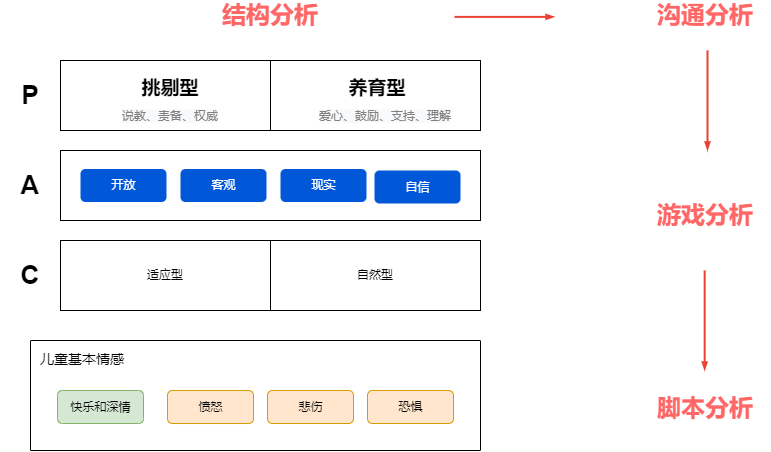

The diagram above was exported from draw.io. Its source (the exported page's mxGraphModel, read from the mxfile embedded in the PNG):
<mxGraphModel dx="1090" dy="862" grid="1" gridSize="10" guides="1" tooltips="1" connect="1" arrows="1" fold="1" page="1" pageScale="1" pageWidth="1169" pageHeight="827" math="0" shadow="0">
  <root>
    <mxCell id="0" />
    <mxCell id="1" parent="0" />
    <mxCell id="14" value="&lt;font style=&quot;font-size: 14px&quot;&gt;儿童基本情感&lt;/font&gt;" style="sketch=0;points=[[0,0,0],[0.25,0,0],[0.5,0,0],[0.75,0,0],[1,0,0],[1,0.25,0],[1,0.5,0],[1,0.75,0],[1,1,0],[0.75,1,0],[0.5,1,0],[0.25,1,0],[0,1,0],[0,0.75,0],[0,0.5,0],[0,0.25,0]];rounded=1;absoluteArcSize=1;arcSize=2;html=1;shadow=0;dashed=0;fontSize=12;align=left;verticalAlign=top;spacing=10;spacingTop=-4;" parent="1" vertex="1">
      <mxGeometry x="80" y="470" width="450" height="110" as="geometry" />
    </mxCell>
    <mxCell id="20" value="快乐和深情" style="fillColor=#d5e8d4;strokeColor=#82b366;html=1;align=center;verticalAlign=middle;fontStyle=0;fontSize=12;shadow=0;rounded=1;" parent="1" vertex="1">
      <mxGeometry x="107" y="520" width="86" height="33" as="geometry" />
    </mxCell>
    <mxCell id="21" value="愤怒" style="fillColor=#ffe6cc;strokeColor=#d79b00;html=1;align=center;verticalAlign=middle;fontStyle=0;fontSize=12;shadow=0;rounded=1;" parent="1" vertex="1">
      <mxGeometry x="217" y="520" width="86" height="33" as="geometry" />
    </mxCell>
    <mxCell id="22" value="悲伤" style="fillColor=#ffe6cc;strokeColor=#d79b00;html=1;align=center;verticalAlign=middle;fontStyle=0;fontSize=12;shadow=0;rounded=1;" parent="1" vertex="1">
      <mxGeometry x="317" y="520" width="86" height="33" as="geometry" />
    </mxCell>
    <mxCell id="23" value="恐惧" style="fillColor=#ffe6cc;strokeColor=#d79b00;html=1;align=center;verticalAlign=middle;fontStyle=0;fontSize=12;shadow=0;rounded=1;" parent="1" vertex="1">
      <mxGeometry x="417" y="520" width="86" height="33" as="geometry" />
    </mxCell>
    <mxCell id="58" value="自然型" style="rounded=0;whiteSpace=wrap;html=1;" vertex="1" parent="1">
      <mxGeometry x="320" y="370" width="210" height="70" as="geometry" />
    </mxCell>
    <mxCell id="59" value="适应型" style="rounded=0;whiteSpace=wrap;html=1;" vertex="1" parent="1">
      <mxGeometry x="110" y="370" width="210" height="70" as="geometry" />
    </mxCell>
    <mxCell id="60" value="C" style="text;html=1;strokeColor=none;fillColor=none;align=center;verticalAlign=middle;whiteSpace=wrap;rounded=0;fontSize=26;fontStyle=1" vertex="1" parent="1">
      <mxGeometry x="50" y="390" width="60" height="30" as="geometry" />
    </mxCell>
    <mxCell id="62" value="" style="rounded=0;whiteSpace=wrap;html=1;" vertex="1" parent="1">
      <mxGeometry x="110" y="280" width="420" height="70" as="geometry" />
    </mxCell>
    <mxCell id="63" value="A" style="text;html=1;strokeColor=none;fillColor=none;align=center;verticalAlign=middle;whiteSpace=wrap;rounded=0;fontSize=26;fontStyle=1" vertex="1" parent="1">
      <mxGeometry x="50" y="300" width="60" height="30" as="geometry" />
    </mxCell>
    <mxCell id="64" value="" style="rounded=0;whiteSpace=wrap;html=1;" vertex="1" parent="1">
      <mxGeometry x="320" y="190" width="210" height="70" as="geometry" />
    </mxCell>
    <mxCell id="65" value="" style="rounded=0;whiteSpace=wrap;html=1;" vertex="1" parent="1">
      <mxGeometry x="110" y="190" width="210" height="70" as="geometry" />
    </mxCell>
    <mxCell id="66" value="P" style="text;html=1;strokeColor=none;fillColor=none;align=center;verticalAlign=middle;whiteSpace=wrap;rounded=0;fontSize=26;fontStyle=1" vertex="1" parent="1">
      <mxGeometry x="50" y="210" width="60" height="30" as="geometry" />
    </mxCell>
    <mxCell id="69" value="客观" style="rounded=1;fillColor=#0057D8;strokeColor=none;html=1;fontColor=#ffffff;align=center;verticalAlign=middle;fontStyle=0;fontSize=12;sketch=0;shadow=0;" vertex="1" parent="1">
      <mxGeometry x="230" y="298.5" width="86" height="33" as="geometry" />
    </mxCell>
    <mxCell id="70" value="开放" style="rounded=1;fillColor=#0057D8;strokeColor=none;html=1;fontColor=#ffffff;align=center;verticalAlign=middle;fontStyle=0;fontSize=12;sketch=0;shadow=0;" vertex="1" parent="1">
      <mxGeometry x="130" y="298.5" width="86" height="33" as="geometry" />
    </mxCell>
    <mxCell id="71" value="现实" style="rounded=1;fillColor=#0057D8;strokeColor=none;html=1;fontColor=#ffffff;align=center;verticalAlign=middle;fontStyle=0;fontSize=12;sketch=0;shadow=0;" vertex="1" parent="1">
      <mxGeometry x="330" y="298.5" width="86" height="33" as="geometry" />
    </mxCell>
    <mxCell id="72" value="自信" style="rounded=1;fillColor=#0057D8;strokeColor=none;html=1;fontColor=#ffffff;align=center;verticalAlign=middle;fontStyle=0;fontSize=12;sketch=0;shadow=0;" vertex="1" parent="1">
      <mxGeometry x="424" y="300" width="86" height="33" as="geometry" />
    </mxCell>
    <mxCell id="73" value="&lt;span style=&quot;color: rgb(128 , 128 , 128) ; font-family: &amp;#34;helvetica&amp;#34; ; font-size: 12px ; font-style: normal ; font-weight: 400 ; letter-spacing: normal ; text-align: center ; text-indent: 0px ; text-transform: none ; word-spacing: 0px ; background-color: rgb(248 , 249 , 250) ; display: inline ; float: none&quot;&gt;说教、责备、权威&lt;/span&gt;" style="text;whiteSpace=wrap;html=1;fontSize=19;fontColor=#808080;" vertex="1" parent="1">
      <mxGeometry x="170" y="226" width="120" height="40" as="geometry" />
    </mxCell>
    <mxCell id="74" value="&lt;b style=&quot;color: rgb(0, 0, 0); font-size: 12px;&quot;&gt;&lt;font style=&quot;font-size: 19px&quot;&gt;挑剔型&lt;/font&gt;&lt;/b&gt;" style="text;whiteSpace=wrap;html=1;fontSize=19;fontColor=#808080;align=center;" vertex="1" parent="1">
      <mxGeometry x="160" y="200" width="120" height="40" as="geometry" />
    </mxCell>
    <mxCell id="78" value="&lt;span style=&quot;color: rgb(128 , 128 , 128) ; font-family: &amp;#34;helvetica&amp;#34; ; font-size: 12px ; font-style: normal ; font-weight: 400 ; letter-spacing: normal ; text-align: center ; text-indent: 0px ; text-transform: none ; word-spacing: 0px ; background-color: rgb(248 , 249 , 250) ; display: inline ; float: none&quot;&gt;爱心、鼓励、支持、理解&lt;/span&gt;" style="text;whiteSpace=wrap;html=1;fontSize=19;fontColor=#808080;" vertex="1" parent="1">
      <mxGeometry x="367" y="226" width="143" height="40" as="geometry" />
    </mxCell>
    <mxCell id="79" value="&lt;b style=&quot;color: rgb(0 , 0 , 0) ; font-size: 12px&quot;&gt;&lt;font style=&quot;font-size: 19px&quot;&gt;养育型&lt;/font&gt;&lt;/b&gt;" style="text;whiteSpace=wrap;html=1;fontSize=19;fontColor=#808080;align=center;" vertex="1" parent="1">
      <mxGeometry x="367" y="200" width="120" height="40" as="geometry" />
    </mxCell>
    <mxCell id="81" value="" style="edgeStyle=orthogonalEdgeStyle;fontSize=12;html=1;endArrow=blockThin;endFill=1;rounded=0;strokeWidth=2;endSize=4;startSize=4;strokeColor=#EA4335;dashed=0;fontColor=#000000;" edge="1" parent="1">
      <mxGeometry width="100" relative="1" as="geometry">
        <mxPoint x="504" y="146.38999999999996" as="sourcePoint" />
        <mxPoint x="604" y="146.38999999999996" as="targetPoint" />
      </mxGeometry>
    </mxCell>
    <mxCell id="82" value="&lt;div style=&quot;text-align: left; font-size: 24px;&quot;&gt;&lt;font color=&quot;#ff6666&quot; style=&quot;font-size: 24px;&quot;&gt;&lt;span style=&quot;font-size: 24px;&quot;&gt;&lt;b style=&quot;font-size: 24px;&quot;&gt;结构分析&lt;/b&gt;&lt;/span&gt;&lt;/font&gt;&lt;/div&gt;" style="text;html=1;strokeColor=none;fillColor=none;align=center;verticalAlign=middle;whiteSpace=wrap;rounded=0;shadow=0;fontSize=24;fontColor=#B3B3B3;" vertex="1" parent="1">
      <mxGeometry x="255" y="129.99999999999997" width="130" height="30" as="geometry" />
    </mxCell>
    <mxCell id="83" value="&lt;div style=&quot;text-align: left ; font-size: 24px&quot;&gt;&lt;font color=&quot;#ff6666&quot; style=&quot;font-size: 24px&quot;&gt;&lt;span style=&quot;font-size: 24px&quot;&gt;&lt;b style=&quot;font-size: 24px&quot;&gt;沟通分析&lt;/b&gt;&lt;/span&gt;&lt;/font&gt;&lt;/div&gt;" style="text;html=1;strokeColor=none;fillColor=none;align=center;verticalAlign=middle;whiteSpace=wrap;rounded=0;shadow=0;fontSize=24;fontColor=#B3B3B3;" vertex="1" parent="1">
      <mxGeometry x="690" y="129.99999999999997" width="130" height="30" as="geometry" />
    </mxCell>
    <mxCell id="84" value="&lt;div style=&quot;text-align: left ; font-size: 24px&quot;&gt;&lt;font color=&quot;#ff6666&quot; style=&quot;font-size: 24px&quot;&gt;&lt;span style=&quot;font-size: 24px&quot;&gt;&lt;b style=&quot;font-size: 24px&quot;&gt;游戏分析&lt;/b&gt;&lt;/span&gt;&lt;/font&gt;&lt;/div&gt;" style="text;html=1;strokeColor=none;fillColor=none;align=center;verticalAlign=middle;whiteSpace=wrap;rounded=0;shadow=0;fontSize=24;fontColor=#B3B3B3;" vertex="1" parent="1">
      <mxGeometry x="690" y="330" width="130" height="30" as="geometry" />
    </mxCell>
    <mxCell id="85" value="" style="edgeStyle=orthogonalEdgeStyle;fontSize=12;html=1;endArrow=blockThin;endFill=1;rounded=0;strokeWidth=2;endSize=4;startSize=4;strokeColor=#EA4335;dashed=0;fontColor=#000000;" edge="1" parent="1">
      <mxGeometry width="100" relative="1" as="geometry">
        <mxPoint x="757" y="180" as="sourcePoint" />
        <mxPoint x="757" y="280" as="targetPoint" />
      </mxGeometry>
    </mxCell>
    <mxCell id="86" value="&lt;div style=&quot;text-align: left ; font-size: 24px&quot;&gt;&lt;font color=&quot;#ff6666&quot; style=&quot;font-size: 24px&quot;&gt;&lt;span style=&quot;font-size: 24px&quot;&gt;&lt;b style=&quot;font-size: 24px&quot;&gt;脚本分析&lt;/b&gt;&lt;/span&gt;&lt;/font&gt;&lt;/div&gt;" style="text;html=1;strokeColor=none;fillColor=none;align=center;verticalAlign=middle;whiteSpace=wrap;rounded=0;shadow=0;fontSize=24;fontColor=#B3B3B3;" vertex="1" parent="1">
      <mxGeometry x="690" y="523" width="130" height="30" as="geometry" />
    </mxCell>
    <mxCell id="87" value="" style="edgeStyle=orthogonalEdgeStyle;fontSize=12;html=1;endArrow=blockThin;endFill=1;rounded=0;strokeWidth=2;endSize=4;startSize=4;strokeColor=#EA4335;dashed=0;fontColor=#000000;" edge="1" parent="1">
      <mxGeometry width="100" relative="1" as="geometry">
        <mxPoint x="754.1700000000002" y="400" as="sourcePoint" />
        <mxPoint x="754.1700000000002" y="500" as="targetPoint" />
      </mxGeometry>
    </mxCell>
  </root>
</mxGraphModel>